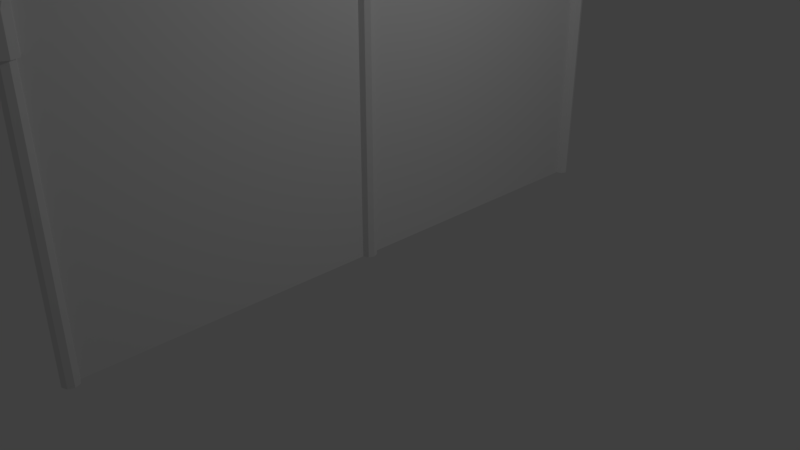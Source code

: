 # Source: WallFence.blend  (saved by Blender 2.78.0; exported with 4.5.12 LTS)
import bpy
from mathutils import Matrix  # noqa: F401  (used for matrix-valued properties, if any)

bpy.ops.wm.read_factory_settings(use_empty=True)
scene = bpy.context.scene
scene.name = 'Scene'

# ---- collections
col_collection_1 = bpy.data.collections.new('Collection 1'); scene.collection.children.link(col_collection_1)

# ---- world
world_world = bpy.data.worlds.new('World'); scene.world = world_world
world_world.color = (0.05088, 0.05088, 0.05088)
world_world.use_sun_shadow = False
world_world.sun_shadow_jitter_overblur = 0.0
world_world.cycles.sampling_method = 'MANUAL'

# ---- cameras
cam_camera = bpy.data.cameras.new('Camera')
cam_camera.clip_end = 100.0
cam_camera.lens = 35.0
cam_camera.sensor_width = 32.0
cam_camera.sensor_height = 18.0
cam_camera.ortho_scale = 7.314
cam_camera.dof.focus_distance = 0.0
cam_camera.dof.aperture_fstop = 128.0

# ---- lights
light_lamp = bpy.data.lights.new('Lamp', 'POINT')
light_lamp.transmission_factor = 0.0
light_lamp.cutoff_distance = 30.0
light_lamp.energy = 100.0
light_lamp.shadow_buffer_clip_start = 1.001
light_lamp.shadow_soft_size = 0.1
light_lamp.shadow_maximum_resolution = 0.006
light_lamp.use_absolute_resolution = True

# ---- meshes
me_cylinder_006 = bpy.data.meshes.new('Cylinder.006')
me_cylinder_006.from_pydata([(1.598e-11, 0.6229, 0.8289), (1.598e-11, 0.1852, 0.8289), (0.1007, 0.6229, 0.5861), (0.1007, 0.1852, 0.5861), (0.1424, 0.6229, 1.208e-07), (0.1424, 0.1852, 9.4e-09), (0.1007, 0.6229, -0.5861), (0.1007, 0.1852, -0.5861), (-1.243e-08, 0.6229, -0.8289), (-1.243e-08, 0.1852, -0.8289), (-0.1007, 0.6229, -0.5861), (-0.1007, 0.1852, -0.5861), (-0.1424, 0.6229, 1.669e-07), (-0.1424, 0.1852, 5.552e-08), (-0.1007, 0.6229, 0.5861), (-0.1007, 0.1852, 0.5861), (-1.914e-24, 0.1411, -2.821), (1.914e-24, 0.1411, 2.821), (0.09975, 0.09975, -2.821), (0.09975, 0.09975, 2.821), (0.1411, -6.166e-09, -2.821), (0.1411, -6.166e-09, 2.821), (0.09975, -0.09975, -2.821), (0.09975, -0.09975, 2.821), (-1.233e-08, -0.1411, -2.821), (-1.233e-08, -0.1411, 2.821), (-0.09975, -0.09975, -2.821), (-0.09975, -0.09975, 2.821), (-0.1411, 1.682e-09, -2.821), (-0.1411, 1.682e-09, 2.821), (-0.09975, 0.09975, -2.821), (-0.09975, 0.09975, 2.821), (0.0, 0.1411, -0.8301), (0.0, 0.1411, 0.8301), (0.09975, 0.09975, 0.8301), (0.09975, 0.09975, -0.8301), (0.1411, -6.166e-09, -5.96e-08), (-0.1411, 1.682e-09, -5.96e-08), (-0.09975, 0.09975, 0.8301), (-0.09975, 0.09975, -0.8301)], [], [(0, 1, 3, 2), (2, 3, 5, 4), (4, 5, 7, 6), (6, 7, 9, 8), (8, 9, 11, 10), (10, 11, 13, 12), (5, 36, 35, 7), (12, 13, 15, 14), (14, 15, 1, 0), (0, 2, 4, 6, 8, 10, 12, 14), (33, 17, 19, 34), (34, 19, 21, 36), (23, 22, 20, 36, 21), (15, 38, 33, 1), (19, 17, 31, 29, 27, 25, 23, 21), (37, 29, 31, 38), (38, 31, 17, 33), (16, 18, 20, 22, 24, 26, 28, 30), (30, 39, 32, 16), (13, 37, 38, 15), (28, 37, 39, 30), (7, 35, 32, 9), (26, 27, 29, 37, 28), (24, 25, 27, 26), (22, 23, 25, 24), (11, 39, 37, 13), (1, 33, 34, 3), (18, 35, 36, 20), (3, 34, 36, 5), (16, 32, 35, 18), (9, 32, 39, 11)])
_uv = me_cylinder_006.uv_layers.new(name='UVMap')
_uv.uv.foreach_set('vector', [0.125, 0.5, 0.125, 1.0, 0.0, 1.0, 0.0, 0.5, 0.25, 0.5, 0.25, 1.0, 0.125, 1.0, 0.125, 0.5, 0.375, 0.5, 0.375, 1.0, 0.25, 1.0, 0.25, 0.5, 0.5, 0.5, 0.5, 1.0, 0.375, 1.0, 0.375, 0.5, 0.625, 0.5, 0.625, 1.0, 0.5, 1.0, 0.5, 0.5, 0.75, 0.5, 0.75, 1.0, 0.625, 1.0, 0.625, 0.5, 0.125, 0.6667, 0.25, 0.6667, 0.25, 1.0, 0.375, 1.0, 0.875, 0.5, 0.875, 1.0, 0.75, 1.0, 0.75, 0.5, 1.0, 0.5, 1.0, 1.0, 0.875, 1.0, 0.875, 0.5, 0.75, 0.49, 0.9197, 0.4197, 0.99, 0.25, 0.9197, 0.08029, 0.75, 0.01, 0.5803, 0.08029, 0.51, 0.25, 0.5803, 0.4197, 0.125, 0.8333, 0.125, 1.0, 0.0, 1.0, 0.0, 0.8333, 0.25, 0.8333, 0.25, 1.0, 0.125, 1.0, 0.125, 0.8333, 0.25, 1.0, 0.25, 0.5, 0.375, 0.5, 0.375, 0.8333, 0.375, 1.0, 1.0, 0.8333, 0.875, 0.8333, 0.875, 1.0, 1.0, 1.0, 0.4197, 0.4197, 0.25, 0.49, 0.08029, 0.4197, 0.01, 0.25, 0.08029, 0.08029, 0.25, 0.01, 0.4197, 0.08029, 0.49, 0.25, 0.875, 0.8333, 0.875, 1.0, 0.75, 1.0, 0.75, 0.8333, 1.0, 0.8333, 1.0, 1.0, 0.875, 1.0, 0.875, 0.8333, 0.75, 0.49, 0.9197, 0.4197, 0.99, 0.25, 0.9197, 0.08029, 0.75, 0.01, 0.5803, 0.08029, 0.51, 0.25, 0.5803, 0.4197, 1.0, 0.5, 1.0, 0.6667, 0.875, 0.6667, 0.875, 0.5, 0.875, 0.8333, 0.75, 0.8333, 0.75, 1.0, 0.875, 1.0, 0.875, 0.5, 0.875, 0.6667, 0.75, 0.6667, 0.75, 0.5, 0.0, 0.6667, 0.125, 0.6667, 0.375, 1.0, 0.5, 1.0, 0.75, 0.5, 0.75, 1.0, 0.625, 1.0, 0.625, 0.6667, 0.625, 0.5, 0.625, 0.5, 0.625, 1.0, 0.5, 1.0, 0.5, 0.5, 0.5, 0.5, 0.5, 1.0, 0.375, 1.0, 0.375, 0.5, 0.75, 0.6667, 0.875, 0.6667, 0.625, 1.0, 0.75, 1.0, 0.125, 0.8333, 0.0, 0.8333, 0.0, 1.0, 0.125, 1.0, 0.25, 0.5, 0.25, 0.6667, 0.125, 0.6667, 0.125, 0.5, 0.25, 0.8333, 0.125, 0.8333, 0.125, 1.0, 0.25, 1.0, 0.125, 0.5, 0.125, 0.6667, 0.0, 0.6667, 0.0, 0.5, 0.875, 0.6667, 1.0, 0.6667, 0.5, 1.0, 0.625, 1.0])
me_cylinder_006.use_remesh_preserve_volume = False
me_cylinder_006.use_remesh_preserve_attributes = False
me_cylinder_006.use_mirror_vertex_groups = False
me_cylinder_006.update()
me_cylinder_005 = bpy.data.meshes.new('Cylinder.005')
me_cylinder_005.from_pydata([(-9.21e-17, 0.4646, 0.4466), (-7.764e-19, 0.1, 1.984), (0.07071, 0.4646, 0.3158), (0.07071, 0.07071, 1.984), (0.1, 0.4646, -1.859e-05), (0.1, -4.218e-09, 1.984), (0.07071, 0.4646, -0.3158), (0.07071, -0.07071, 1.984), (-8.742e-09, 0.4646, -0.4466), (-8.742e-09, -0.1, 1.984), (-0.07071, 0.4646, -0.3158), (-0.07071, -0.07071, 1.984), (-0.1, 0.4646, -1.859e-05), (-0.1, 1.345e-09, 1.984), (-0.07071, 0.4646, 0.3158), (-0.07071, 0.07071, 1.984), (-5.896e-17, 0.3153, 0.4466), (-2.581e-17, 0.1661, 0.4466), (-4.39e-16, 0.1267, 0.4709), (-7.764e-19, 0.1, 0.6511), (-7.764e-19, 0.1, 1.318), (0.07071, 0.07071, 1.318), (0.07071, 0.07071, 0.6511), (0.07071, 0.106, 0.3785), (0.07071, 0.1661, 0.3158), (0.07071, 0.3153, 0.3158), (0.1, -4.218e-09, 1.318), (0.1, -4.218e-09, 0.6511), (0.1, 0.05599, 0.1552), (0.1, 0.1661, -1.859e-05), (0.1, 0.3153, -1.859e-05), (0.07071, -0.07071, 1.318), (0.07071, -0.07071, 0.6511), (0.07071, 0.005994, -0.06813), (0.07071, 0.1661, -0.3158), (0.07071, 0.3153, -0.3158), (-8.742e-09, -0.1, 1.318), (-8.742e-09, -0.1, 0.6511), (-8.742e-09, -0.01472, -0.1606), (-8.742e-09, 0.1661, -0.4466), (-8.742e-09, 0.3153, -0.4466), (-0.07071, -0.07071, 1.318), (-0.07071, -0.07071, 0.6511), (-0.07071, 0.005994, -0.06813), (-0.07071, 0.1661, -0.3158), (-0.07071, 0.3153, -0.3158), (-0.1, 1.345e-09, 1.318), (-0.1, 1.345e-09, 0.6511), (-0.1, 0.05599, 0.1552), (-0.1, 0.1661, -1.859e-05), (-0.1, 0.3153, -1.859e-05), (-0.07071, 0.07071, 1.318), (-0.07071, 0.07071, 0.6511), (-0.07071, 0.106, 0.3785), (-0.07071, 0.1661, 0.3158), (-0.07071, 0.3153, 0.3158)], [], [(20, 1, 3, 21), (21, 3, 5, 26), (26, 5, 7, 31), (31, 7, 9, 36), (36, 9, 11, 41), (41, 11, 13, 46), (3, 1, 15, 13, 11, 9, 7, 5), (46, 13, 15, 51), (51, 15, 1, 20), (0, 2, 4, 6, 8, 10, 12, 14), (14, 55, 16, 0), (55, 54, 17, 16), (54, 53, 18, 17), (53, 52, 19, 18), (52, 51, 20, 19), (12, 50, 55, 14), (50, 49, 54, 55), (49, 48, 53, 54), (48, 47, 52, 53), (47, 46, 51, 52), (10, 45, 50, 12), (45, 44, 49, 50), (44, 43, 48, 49), (43, 42, 47, 48), (42, 41, 46, 47), (8, 40, 45, 10), (40, 39, 44, 45), (39, 38, 43, 44), (38, 37, 42, 43), (37, 36, 41, 42), (6, 35, 40, 8), (35, 34, 39, 40), (34, 33, 38, 39), (33, 32, 37, 38), (32, 31, 36, 37), (4, 30, 35, 6), (30, 29, 34, 35), (29, 28, 33, 34), (28, 27, 32, 33), (27, 26, 31, 32), (2, 25, 30, 4), (25, 24, 29, 30), (24, 23, 28, 29), (23, 22, 27, 28), (22, 21, 26, 27), (0, 16, 25, 2), (16, 17, 24, 25), (17, 18, 23, 24), (18, 19, 22, 23), (19, 20, 21, 22)])
_uv = me_cylinder_005.uv_layers.new(name='UVMap')
_uv.uv.foreach_set('vector', [0.125, 0.9167, 0.125, 1.0, 0.0, 1.0, 0.0, 0.9167, 0.25, 0.9167, 0.25, 1.0, 0.125, 1.0, 0.125, 0.9167, 0.375, 0.9167, 0.375, 1.0, 0.25, 1.0, 0.25, 0.9167, 0.5, 0.9167, 0.5, 1.0, 0.375, 1.0, 0.375, 0.9167, 0.625, 0.9167, 0.625, 1.0, 0.5, 1.0, 0.5, 0.9167, 0.75, 0.9167, 0.75, 1.0, 0.625, 1.0, 0.625, 0.9167, 0.4197, 0.4197, 0.25, 0.49, 0.08029, 0.4197, 0.01, 0.25, 0.08029, 0.08029, 0.25, 0.01, 0.4197, 0.08029, 0.49, 0.25, 0.875, 0.9167, 0.875, 1.0, 0.75, 1.0, 0.75, 0.9167, 1.0, 0.9167, 1.0, 1.0, 0.875, 1.0, 0.875, 0.9167, 0.75, 0.49, 0.9197, 0.4197, 0.99, 0.25, 0.9197, 0.08029, 0.75, 0.01, 0.5803, 0.08029, 0.51, 0.25, 0.5803, 0.4197, 1.0, 0.5, 1.0, 0.5833, 0.875, 0.5833, 0.875, 0.5, 1.0, 0.5833, 1.0, 0.6667, 0.875, 0.6667, 0.875, 0.5833, 1.0, 0.6667, 1.0, 0.75, 0.875, 0.75, 0.875, 0.6667, 1.0, 0.75, 1.0, 0.8333, 0.875, 0.8333, 0.875, 0.75, 1.0, 0.8333, 1.0, 0.9167, 0.875, 0.9167, 0.875, 0.8333, 0.875, 0.5, 0.875, 0.5833, 0.75, 0.5833, 0.75, 0.5, 0.875, 0.5833, 0.875, 0.6667, 0.75, 0.6667, 0.75, 0.5833, 0.875, 0.6667, 0.875, 0.75, 0.75, 0.75, 0.75, 0.6667, 0.875, 0.75, 0.875, 0.8333, 0.75, 0.8333, 0.75, 0.75, 0.875, 0.8333, 0.875, 0.9167, 0.75, 0.9167, 0.75, 0.8333, 0.75, 0.5, 0.75, 0.5833, 0.625, 0.5833, 0.625, 0.5, 0.75, 0.5833, 0.75, 0.6667, 0.625, 0.6667, 0.625, 0.5833, 0.75, 0.6667, 0.75, 0.75, 0.625, 0.75, 0.625, 0.6667, 0.75, 0.75, 0.75, 0.8333, 0.625, 0.8333, 0.625, 0.75, 0.75, 0.8333, 0.75, 0.9167, 0.625, 0.9167, 0.625, 0.8333, 0.625, 0.5, 0.625, 0.5833, 0.5, 0.5833, 0.5, 0.5, 0.625, 0.5833, 0.625, 0.6667, 0.5, 0.6667, 0.5, 0.5833, 0.625, 0.6667, 0.625, 0.75, 0.5, 0.75, 0.5, 0.6667, 0.625, 0.75, 0.625, 0.8333, 0.5, 0.8333, 0.5, 0.75, 0.625, 0.8333, 0.625, 0.9167, 0.5, 0.9167, 0.5, 0.8333, 0.5, 0.5, 0.5, 0.5833, 0.375, 0.5833, 0.375, 0.5, 0.5, 0.5833, 0.5, 0.6667, 0.375, 0.6667, 0.375, 0.5833, 0.5, 0.6667, 0.5, 0.75, 0.375, 0.75, 0.375, 0.6667, 0.5, 0.75, 0.5, 0.8333, 0.375, 0.8333, 0.375, 0.75, 0.5, 0.8333, 0.5, 0.9167, 0.375, 0.9167, 0.375, 0.8333, 0.375, 0.5, 0.375, 0.5833, 0.25, 0.5833, 0.25, 0.5, 0.375, 0.5833, 0.375, 0.6667, 0.25, 0.6667, 0.25, 0.5833, 0.375, 0.6667, 0.375, 0.75, 0.25, 0.75, 0.25, 0.6667, 0.375, 0.75, 0.375, 0.8333, 0.25, 0.8333, 0.25, 0.75, 0.375, 0.8333, 0.375, 0.9167, 0.25, 0.9167, 0.25, 0.8333, 0.25, 0.5, 0.25, 0.5833, 0.125, 0.5833, 0.125, 0.5, 0.25, 0.5833, 0.25, 0.6667, 0.125, 0.6667, 0.125, 0.5833, 0.25, 0.6667, 0.25, 0.75, 0.125, 0.75, 0.125, 0.6667, 0.25, 0.75, 0.25, 0.8333, 0.125, 0.8333, 0.125, 0.75, 0.25, 0.8333, 0.25, 0.9167, 0.125, 0.9167, 0.125, 0.8333, 0.125, 0.5, 0.125, 0.5833, 0.0, 0.5833, 0.0, 0.5, 0.125, 0.5833, 0.125, 0.6667, 0.0, 0.6667, 0.0, 0.5833, 0.125, 0.6667, 0.125, 0.75, 0.0, 0.75, 0.0, 0.6667, 0.125, 0.75, 0.125, 0.8333, 0.0, 0.8333, 0.0, 0.75, 0.125, 0.8333, 0.125, 0.9167, 0.0, 0.9167, 0.0, 0.8333])
me_cylinder_005.use_remesh_preserve_volume = False
me_cylinder_005.use_remesh_preserve_attributes = False
me_cylinder_005.use_mirror_vertex_groups = False
me_cylinder_005.update()
me_cylinder_004 = bpy.data.meshes.new('Cylinder.004')
me_cylinder_004.from_pydata([(-9.21e-17, 0.4646, 0.4466), (-7.764e-19, 0.1, 1.984), (0.07071, 0.4646, 0.3158), (0.07071, 0.07071, 1.984), (0.1, 0.4646, -1.859e-05), (0.1, -4.218e-09, 1.984), (0.07071, 0.4646, -0.3158), (0.07071, -0.07071, 1.984), (-8.742e-09, 0.4646, -0.4466), (-8.742e-09, -0.1, 1.984), (-0.07071, 0.4646, -0.3158), (-0.07071, -0.07071, 1.984), (-0.1, 0.4646, -1.859e-05), (-0.1, 1.345e-09, 1.984), (-0.07071, 0.4646, 0.3158), (-0.07071, 0.07071, 1.984), (-5.896e-17, 0.3153, 0.4466), (-2.581e-17, 0.1661, 0.4466), (-4.39e-16, 0.1267, 0.4709), (-7.764e-19, 0.1, 0.6511), (-7.764e-19, 0.1, 1.318), (0.07071, 0.07071, 1.318), (0.07071, 0.07071, 0.6511), (0.07071, 0.106, 0.3785), (0.07071, 0.1661, 0.3158), (0.07071, 0.3153, 0.3158), (0.1, -4.218e-09, 1.318), (0.1, -4.218e-09, 0.6511), (0.1, 0.05599, 0.1552), (0.1, 0.1661, -1.859e-05), (0.1, 0.3153, -1.859e-05), (0.07071, -0.07071, 1.318), (0.07071, -0.07071, 0.6511), (0.07071, 0.005994, -0.06813), (0.07071, 0.1661, -0.3158), (0.07071, 0.3153, -0.3158), (-8.742e-09, -0.1, 1.318), (-8.742e-09, -0.1, 0.6511), (-8.742e-09, -0.01472, -0.1606), (-8.742e-09, 0.1661, -0.4466), (-8.742e-09, 0.3153, -0.4466), (-0.07071, -0.07071, 1.318), (-0.07071, -0.07071, 0.6511), (-0.07071, 0.005994, -0.06813), (-0.07071, 0.1661, -0.3158), (-0.07071, 0.3153, -0.3158), (-0.1, 1.345e-09, 1.318), (-0.1, 1.345e-09, 0.6511), (-0.1, 0.05599, 0.1552), (-0.1, 0.1661, -1.859e-05), (-0.1, 0.3153, -1.859e-05), (-0.07071, 0.07071, 1.318), (-0.07071, 0.07071, 0.6511), (-0.07071, 0.106, 0.3785), (-0.07071, 0.1661, 0.3158), (-0.07071, 0.3153, 0.3158)], [], [(20, 1, 3, 21), (21, 3, 5, 26), (26, 5, 7, 31), (31, 7, 9, 36), (36, 9, 11, 41), (41, 11, 13, 46), (3, 1, 15, 13, 11, 9, 7, 5), (46, 13, 15, 51), (51, 15, 1, 20), (0, 2, 4, 6, 8, 10, 12, 14), (14, 55, 16, 0), (55, 54, 17, 16), (54, 53, 18, 17), (53, 52, 19, 18), (52, 51, 20, 19), (12, 50, 55, 14), (50, 49, 54, 55), (49, 48, 53, 54), (48, 47, 52, 53), (47, 46, 51, 52), (10, 45, 50, 12), (45, 44, 49, 50), (44, 43, 48, 49), (43, 42, 47, 48), (42, 41, 46, 47), (8, 40, 45, 10), (40, 39, 44, 45), (39, 38, 43, 44), (38, 37, 42, 43), (37, 36, 41, 42), (6, 35, 40, 8), (35, 34, 39, 40), (34, 33, 38, 39), (33, 32, 37, 38), (32, 31, 36, 37), (4, 30, 35, 6), (30, 29, 34, 35), (29, 28, 33, 34), (28, 27, 32, 33), (27, 26, 31, 32), (2, 25, 30, 4), (25, 24, 29, 30), (24, 23, 28, 29), (23, 22, 27, 28), (22, 21, 26, 27), (0, 16, 25, 2), (16, 17, 24, 25), (17, 18, 23, 24), (18, 19, 22, 23), (19, 20, 21, 22)])
_uv = me_cylinder_004.uv_layers.new(name='UVMap')
_uv.uv.foreach_set('vector', [0.125, 0.9167, 0.125, 1.0, 0.0, 1.0, 0.0, 0.9167, 0.25, 0.9167, 0.25, 1.0, 0.125, 1.0, 0.125, 0.9167, 0.375, 0.9167, 0.375, 1.0, 0.25, 1.0, 0.25, 0.9167, 0.5, 0.9167, 0.5, 1.0, 0.375, 1.0, 0.375, 0.9167, 0.625, 0.9167, 0.625, 1.0, 0.5, 1.0, 0.5, 0.9167, 0.75, 0.9167, 0.75, 1.0, 0.625, 1.0, 0.625, 0.9167, 0.4197, 0.4197, 0.25, 0.49, 0.08029, 0.4197, 0.01, 0.25, 0.08029, 0.08029, 0.25, 0.01, 0.4197, 0.08029, 0.49, 0.25, 0.875, 0.9167, 0.875, 1.0, 0.75, 1.0, 0.75, 0.9167, 1.0, 0.9167, 1.0, 1.0, 0.875, 1.0, 0.875, 0.9167, 0.75, 0.49, 0.9197, 0.4197, 0.99, 0.25, 0.9197, 0.08029, 0.75, 0.01, 0.5803, 0.08029, 0.51, 0.25, 0.5803, 0.4197, 1.0, 0.5, 1.0, 0.5833, 0.875, 0.5833, 0.875, 0.5, 1.0, 0.5833, 1.0, 0.6667, 0.875, 0.6667, 0.875, 0.5833, 1.0, 0.6667, 1.0, 0.75, 0.875, 0.75, 0.875, 0.6667, 1.0, 0.75, 1.0, 0.8333, 0.875, 0.8333, 0.875, 0.75, 1.0, 0.8333, 1.0, 0.9167, 0.875, 0.9167, 0.875, 0.8333, 0.875, 0.5, 0.875, 0.5833, 0.75, 0.5833, 0.75, 0.5, 0.875, 0.5833, 0.875, 0.6667, 0.75, 0.6667, 0.75, 0.5833, 0.875, 0.6667, 0.875, 0.75, 0.75, 0.75, 0.75, 0.6667, 0.875, 0.75, 0.875, 0.8333, 0.75, 0.8333, 0.75, 0.75, 0.875, 0.8333, 0.875, 0.9167, 0.75, 0.9167, 0.75, 0.8333, 0.75, 0.5, 0.75, 0.5833, 0.625, 0.5833, 0.625, 0.5, 0.75, 0.5833, 0.75, 0.6667, 0.625, 0.6667, 0.625, 0.5833, 0.75, 0.6667, 0.75, 0.75, 0.625, 0.75, 0.625, 0.6667, 0.75, 0.75, 0.75, 0.8333, 0.625, 0.8333, 0.625, 0.75, 0.75, 0.8333, 0.75, 0.9167, 0.625, 0.9167, 0.625, 0.8333, 0.625, 0.5, 0.625, 0.5833, 0.5, 0.5833, 0.5, 0.5, 0.625, 0.5833, 0.625, 0.6667, 0.5, 0.6667, 0.5, 0.5833, 0.625, 0.6667, 0.625, 0.75, 0.5, 0.75, 0.5, 0.6667, 0.625, 0.75, 0.625, 0.8333, 0.5, 0.8333, 0.5, 0.75, 0.625, 0.8333, 0.625, 0.9167, 0.5, 0.9167, 0.5, 0.8333, 0.5, 0.5, 0.5, 0.5833, 0.375, 0.5833, 0.375, 0.5, 0.5, 0.5833, 0.5, 0.6667, 0.375, 0.6667, 0.375, 0.5833, 0.5, 0.6667, 0.5, 0.75, 0.375, 0.75, 0.375, 0.6667, 0.5, 0.75, 0.5, 0.8333, 0.375, 0.8333, 0.375, 0.75, 0.5, 0.8333, 0.5, 0.9167, 0.375, 0.9167, 0.375, 0.8333, 0.375, 0.5, 0.375, 0.5833, 0.25, 0.5833, 0.25, 0.5, 0.375, 0.5833, 0.375, 0.6667, 0.25, 0.6667, 0.25, 0.5833, 0.375, 0.6667, 0.375, 0.75, 0.25, 0.75, 0.25, 0.6667, 0.375, 0.75, 0.375, 0.8333, 0.25, 0.8333, 0.25, 0.75, 0.375, 0.8333, 0.375, 0.9167, 0.25, 0.9167, 0.25, 0.8333, 0.25, 0.5, 0.25, 0.5833, 0.125, 0.5833, 0.125, 0.5, 0.25, 0.5833, 0.25, 0.6667, 0.125, 0.6667, 0.125, 0.5833, 0.25, 0.6667, 0.25, 0.75, 0.125, 0.75, 0.125, 0.6667, 0.25, 0.75, 0.25, 0.8333, 0.125, 0.8333, 0.125, 0.75, 0.25, 0.8333, 0.25, 0.9167, 0.125, 0.9167, 0.125, 0.8333, 0.125, 0.5, 0.125, 0.5833, 0.0, 0.5833, 0.0, 0.5, 0.125, 0.5833, 0.125, 0.6667, 0.0, 0.6667, 0.0, 0.5833, 0.125, 0.6667, 0.125, 0.75, 0.0, 0.75, 0.0, 0.6667, 0.125, 0.75, 0.125, 0.8333, 0.0, 0.8333, 0.0, 0.75, 0.125, 0.8333, 0.125, 0.9167, 0.0, 0.9167, 0.0, 0.8333])
me_cylinder_004.use_remesh_preserve_volume = False
me_cylinder_004.use_remesh_preserve_attributes = False
me_cylinder_004.use_mirror_vertex_groups = False
me_cylinder_004.update()
me_cylinder_003 = bpy.data.meshes.new('Cylinder.003')
me_cylinder_003.from_pydata([(0.0, 0.1, -2.0), (0.0, 0.1, 2.0), (0.07071, 0.07071, -2.0), (0.07071, 0.07071, 2.0), (0.1, -4.371e-09, -2.0), (0.1, -4.371e-09, 2.0), (0.07071, -0.07071, -2.0), (0.07071, -0.07071, 2.0), (-8.742e-09, -0.1, -2.0), (-8.742e-09, -0.1, 2.0), (-0.07071, -0.07071, -2.0), (-0.07071, -0.07071, 2.0), (-0.1, 1.192e-09, -2.0), (-0.1, 1.192e-09, 2.0), (-0.07071, 0.07071, -2.0), (-0.07071, 0.07071, 2.0)], [], [(0, 1, 3, 2), (2, 3, 5, 4), (4, 5, 7, 6), (6, 7, 9, 8), (8, 9, 11, 10), (10, 11, 13, 12), (3, 1, 15, 13, 11, 9, 7, 5), (12, 13, 15, 14), (14, 15, 1, 0), (0, 2, 4, 6, 8, 10, 12, 14)])
_uv = me_cylinder_003.uv_layers.new(name='UVMap')
_uv.uv.foreach_set('vector', [0.125, 0.5, 0.125, 1.0, 0.0, 1.0, 0.0, 0.5, 0.25, 0.5, 0.25, 1.0, 0.125, 1.0, 0.125, 0.5, 0.375, 0.5, 0.375, 1.0, 0.25, 1.0, 0.25, 0.5, 0.5, 0.5, 0.5, 1.0, 0.375, 1.0, 0.375, 0.5, 0.625, 0.5, 0.625, 1.0, 0.5, 1.0, 0.5, 0.5, 0.75, 0.5, 0.75, 1.0, 0.625, 1.0, 0.625, 0.5, 0.4197, 0.4197, 0.25, 0.49, 0.08029, 0.4197, 0.01, 0.25, 0.08029, 0.08029, 0.25, 0.01, 0.4197, 0.08029, 0.49, 0.25, 0.875, 0.5, 0.875, 1.0, 0.75, 1.0, 0.75, 0.5, 1.0, 0.5, 1.0, 1.0, 0.875, 1.0, 0.875, 0.5, 0.75, 0.49, 0.9197, 0.4197, 0.99, 0.25, 0.9197, 0.08029, 0.75, 0.01, 0.5803, 0.08029, 0.51, 0.25, 0.5803, 0.4197])
me_cylinder_003.use_remesh_preserve_volume = False
me_cylinder_003.use_remesh_preserve_attributes = False
me_cylinder_003.use_mirror_vertex_groups = False
me_cylinder_003.update()
me_cylinder_002 = bpy.data.meshes.new('Cylinder.002')
me_cylinder_002.from_pydata([(0.0, 0.1, -2.0), (0.0, 0.1, 2.0), (0.07071, 0.07071, -2.0), (0.07071, 0.07071, 2.0), (0.1, -4.371e-09, -2.0), (0.1, -4.371e-09, 2.0), (0.07071, -0.07071, -2.0), (0.07071, -0.07071, 2.0), (-8.742e-09, -0.1, -2.0), (-8.742e-09, -0.1, 2.0), (-0.07071, -0.07071, -2.0), (-0.07071, -0.07071, 2.0), (-0.1, 1.192e-09, -2.0), (-0.1, 1.192e-09, 2.0), (-0.07071, 0.07071, -2.0), (-0.07071, 0.07071, 2.0)], [], [(0, 1, 3, 2), (2, 3, 5, 4), (4, 5, 7, 6), (6, 7, 9, 8), (8, 9, 11, 10), (10, 11, 13, 12), (3, 1, 15, 13, 11, 9, 7, 5), (12, 13, 15, 14), (14, 15, 1, 0), (0, 2, 4, 6, 8, 10, 12, 14)])
_uv = me_cylinder_002.uv_layers.new(name='UVMap')
_uv.uv.foreach_set('vector', [0.125, 0.5, 0.125, 1.0, 0.0, 1.0, 0.0, 0.5, 0.25, 0.5, 0.25, 1.0, 0.125, 1.0, 0.125, 0.5, 0.375, 0.5, 0.375, 1.0, 0.25, 1.0, 0.25, 0.5, 0.5, 0.5, 0.5, 1.0, 0.375, 1.0, 0.375, 0.5, 0.625, 0.5, 0.625, 1.0, 0.5, 1.0, 0.5, 0.5, 0.75, 0.5, 0.75, 1.0, 0.625, 1.0, 0.625, 0.5, 0.4197, 0.4197, 0.25, 0.49, 0.08029, 0.4197, 0.01, 0.25, 0.08029, 0.08029, 0.25, 0.01, 0.4197, 0.08029, 0.49, 0.25, 0.875, 0.5, 0.875, 1.0, 0.75, 1.0, 0.75, 0.5, 1.0, 0.5, 1.0, 1.0, 0.875, 1.0, 0.875, 0.5, 0.75, 0.49, 0.9197, 0.4197, 0.99, 0.25, 0.9197, 0.08029, 0.75, 0.01, 0.5803, 0.08029, 0.51, 0.25, 0.5803, 0.4197])
me_cylinder_002.use_remesh_preserve_volume = False
me_cylinder_002.use_remesh_preserve_attributes = False
me_cylinder_002.use_mirror_vertex_groups = False
me_cylinder_002.update()
me_cylinder_001 = bpy.data.meshes.new('Cylinder.001')
me_cylinder_001.from_pydata([(0.0, 0.1, -2.0), (0.0, 0.1, 2.0), (0.07071, 0.07071, -2.0), (0.07071, 0.07071, 2.0), (0.1, -4.371e-09, -2.0), (0.1, -4.371e-09, 2.0), (0.07071, -0.07071, -2.0), (0.07071, -0.07071, 2.0), (-8.742e-09, -0.1, -2.0), (-8.742e-09, -0.1, 2.0), (-0.07071, -0.07071, -2.0), (-0.07071, -0.07071, 2.0), (-0.1, 1.192e-09, -2.0), (-0.1, 1.192e-09, 2.0), (-0.07071, 0.07071, -2.0), (-0.07071, 0.07071, 2.0)], [], [(0, 1, 3, 2), (2, 3, 5, 4), (4, 5, 7, 6), (6, 7, 9, 8), (8, 9, 11, 10), (10, 11, 13, 12), (3, 1, 15, 13, 11, 9, 7, 5), (12, 13, 15, 14), (14, 15, 1, 0), (0, 2, 4, 6, 8, 10, 12, 14)])
_uv = me_cylinder_001.uv_layers.new(name='UVMap')
_uv.uv.foreach_set('vector', [0.125, 0.5, 0.125, 1.0, 0.0, 1.0, 0.0, 0.5, 0.25, 0.5, 0.25, 1.0, 0.125, 1.0, 0.125, 0.5, 0.375, 0.5, 0.375, 1.0, 0.25, 1.0, 0.25, 0.5, 0.5, 0.5, 0.5, 1.0, 0.375, 1.0, 0.375, 0.5, 0.625, 0.5, 0.625, 1.0, 0.5, 1.0, 0.5, 0.5, 0.75, 0.5, 0.75, 1.0, 0.625, 1.0, 0.625, 0.5, 0.4197, 0.4197, 0.25, 0.49, 0.08029, 0.4197, 0.01, 0.25, 0.08029, 0.08029, 0.25, 0.01, 0.4197, 0.08029, 0.49, 0.25, 0.875, 0.5, 0.875, 1.0, 0.75, 1.0, 0.75, 0.5, 1.0, 0.5, 1.0, 1.0, 0.875, 1.0, 0.875, 0.5, 0.75, 0.49, 0.9197, 0.4197, 0.99, 0.25, 0.9197, 0.08029, 0.75, 0.01, 0.5803, 0.08029, 0.51, 0.25, 0.5803, 0.4197])
me_cylinder_001.use_remesh_preserve_volume = False
me_cylinder_001.use_remesh_preserve_attributes = False
me_cylinder_001.use_mirror_vertex_groups = False
me_cylinder_001.update()
me_cylinder = bpy.data.meshes.new('Cylinder')
me_cylinder.from_pydata([(0.0, 0.1, -2.0), (0.0, 0.1, 2.0), (0.07071, 0.07071, -2.0), (0.07071, 0.07071, 2.0), (0.1, -4.371e-09, -2.0), (0.1, -4.371e-09, 2.0), (0.07071, -0.07071, -2.0), (0.07071, -0.07071, 2.0), (-8.742e-09, -0.1, -2.0), (-8.742e-09, -0.1, 2.0), (-0.07071, -0.07071, -2.0), (-0.07071, -0.07071, 2.0), (-0.1, 1.192e-09, -2.0), (-0.1, 1.192e-09, 2.0), (-0.07071, 0.07071, -2.0), (-0.07071, 0.07071, 2.0)], [], [(0, 1, 3, 2), (2, 3, 5, 4), (4, 5, 7, 6), (6, 7, 9, 8), (8, 9, 11, 10), (10, 11, 13, 12), (3, 1, 15, 13, 11, 9, 7, 5), (12, 13, 15, 14), (14, 15, 1, 0), (0, 2, 4, 6, 8, 10, 12, 14)])
_uv = me_cylinder.uv_layers.new(name='UVMap')
_uv.uv.foreach_set('vector', [0.125, 0.5, 0.125, 1.0, 0.0, 1.0, 0.0, 0.5, 0.25, 0.5, 0.25, 1.0, 0.125, 1.0, 0.125, 0.5, 0.375, 0.5, 0.375, 1.0, 0.25, 1.0, 0.25, 0.5, 0.5, 0.5, 0.5, 1.0, 0.375, 1.0, 0.375, 0.5, 0.625, 0.5, 0.625, 1.0, 0.5, 1.0, 0.5, 0.5, 0.75, 0.5, 0.75, 1.0, 0.625, 1.0, 0.625, 0.5, 0.4197, 0.4197, 0.25, 0.49, 0.08029, 0.4197, 0.01, 0.25, 0.08029, 0.08029, 0.25, 0.01, 0.4197, 0.08029, 0.49, 0.25, 0.875, 0.5, 0.875, 1.0, 0.75, 1.0, 0.75, 0.5, 1.0, 0.5, 1.0, 1.0, 0.875, 1.0, 0.875, 0.5, 0.75, 0.49, 0.9197, 0.4197, 0.99, 0.25, 0.9197, 0.08029, 0.75, 0.01, 0.5803, 0.08029, 0.51, 0.25, 0.5803, 0.4197])
me_cylinder.use_remesh_preserve_volume = False
me_cylinder.use_remesh_preserve_attributes = False
me_cylinder.use_mirror_vertex_groups = False
me_cylinder.update()
me_plane = bpy.data.meshes.new('Plane')
me_plane.from_pydata([(-4.0, -2.0, -8.742e-08), (4.0, -2.0, 8.742e-08), (-4.0, 2.0, -8.742e-08), (4.0, 2.0, 8.742e-08)], [], [(0, 1, 3, 2)])
_uv = me_plane.uv_layers.new(name='UVMap')
_uv.uv.foreach_set('vector', [1.0, 0.0, 1.0, 1.0, 0.0, 1.0, 0.0, 0.0])
me_plane.use_remesh_preserve_volume = False
me_plane.use_remesh_preserve_attributes = False
me_plane.use_mirror_vertex_groups = False
me_plane.update()

# ---- objects
ob_cylinder_006 = bpy.data.objects.new('Cylinder.006', me_cylinder_006)
ob_cylinder_005 = bpy.data.objects.new('Cylinder.005', me_cylinder_005)
ob_cylinder_004 = bpy.data.objects.new('Cylinder.004', me_cylinder_004)
ob_cylinder_003 = bpy.data.objects.new('Cylinder.003', me_cylinder_003)
ob_cylinder_002 = bpy.data.objects.new('Cylinder.002', me_cylinder_002)
ob_cylinder_001 = bpy.data.objects.new('Cylinder.001', me_cylinder_001)
ob_cylinder = bpy.data.objects.new('Cylinder', me_cylinder)
ob_plane = bpy.data.objects.new('Plane', me_plane)
ob_lamp = bpy.data.objects.new('Lamp', light_lamp)
ob_camera = bpy.data.objects.new('Camera', cam_camera)

# ---- transforms, parenting, visibility, modifiers, constraints
ob_cylinder_006.location = (0.0, 0.0, 4.0)
ob_cylinder_006.rotation_euler = (-1.571, -2.22e-16, 2.22e-16)
ob_cylinder_006.scale = (1.0, 1.0, 0.1718)
ob_cylinder_006.lineart.crease_threshold = 0.0
ob_cylinder_005.location = (0.0, 4.0, 4.0)
ob_cylinder_005.rotation_euler = (-1.571, -2.22e-16, 2.22e-16)
ob_cylinder_005.scale = (1.414, 1.414, -0.3167)
ob_cylinder_005.lineart.crease_threshold = 0.0
ob_cylinder_004.location = (0.0, -4.0, 4.0)
ob_cylinder_004.rotation_euler = (-1.571, -2.22e-16, 2.22e-16)
ob_cylinder_004.scale = (1.414, 1.414, 0.3167)
ob_cylinder_004.lineart.crease_threshold = 0.0
ob_cylinder_003.location = (0.0, 0.0, 4.0)
ob_cylinder_003.rotation_euler = (-1.571, -2.22e-16, 2.22e-16)
ob_cylinder_003.scale = (1.0, 1.0, 2.0)
ob_cylinder_003.lineart.crease_threshold = 0.0
ob_cylinder_002.location = (0.0, -4.0, 2.0)
ob_cylinder_002.lineart.crease_threshold = 0.0
ob_cylinder_001.location = (0.0, 4.0, 2.0)
ob_cylinder_001.lineart.crease_threshold = 0.0
ob_cylinder.location = (0.0, 0.0, 2.0)
ob_cylinder.lineart.crease_threshold = 0.0
ob_plane.location = (0.0, 0.0, 2.0)
ob_plane.rotation_euler = (1.571, -0.0, 1.571)
ob_plane.lineart.crease_threshold = 0.0
ob_lamp.location = (4.076, 1.005, 5.904)
ob_lamp.rotation_euler = (0.6503, 0.05522, 1.866)
ob_lamp.lock_rotations_4d = False
ob_lamp.empty_display_type = 'ARROWS'
ob_lamp.color = (0.0, 0.0, 0.0, 0.0)
ob_lamp.lineart.crease_threshold = 0.0
ob_camera.location = (7.481, -6.508, 5.344)
ob_camera.rotation_euler = (1.109, 0.0, 0.8149)
ob_camera.lock_rotations_4d = False
ob_camera.empty_display_type = 'ARROWS'
ob_camera.color = (0.0, 0.0, 0.0, 0.0)
ob_camera.display_type = 'WIRE'
ob_camera.lineart.crease_threshold = 0.0

# ---- collection membership
col_collection_1.objects.link(ob_cylinder_006)
col_collection_1.objects.link(ob_cylinder_005)
col_collection_1.objects.link(ob_cylinder_004)
col_collection_1.objects.link(ob_cylinder_003)
col_collection_1.objects.link(ob_cylinder_002)
col_collection_1.objects.link(ob_cylinder_001)
col_collection_1.objects.link(ob_cylinder)
col_collection_1.objects.link(ob_plane)
col_collection_1.objects.link(ob_lamp)
col_collection_1.objects.link(ob_camera)

# ---- scene / render settings (as saved in the file)
scene.camera = ob_camera
scene.frame_start = 1; scene.frame_end = 250; scene.frame_set(1)
scene.render.engine = 'BLENDER_EEVEE_NEXT'
scene.render.resolution_percentage = 50
scene.render.dither_intensity = 0.0
scene.cycles.use_denoising = False
scene.cycles.samples = 128
scene.cycles.sampling_pattern = 'TABULATED_SOBOL'
scene.cycles.light_sampling_threshold = 0.0
scene.cycles.use_adaptive_sampling = False
scene.cycles.use_light_tree = False
scene.cycles.blur_glossy = 0.0
scene.cycles.sample_clamp_indirect = 0.0
scene.view_settings.view_transform = 'Standard'
bpy.context.view_layer.update()
